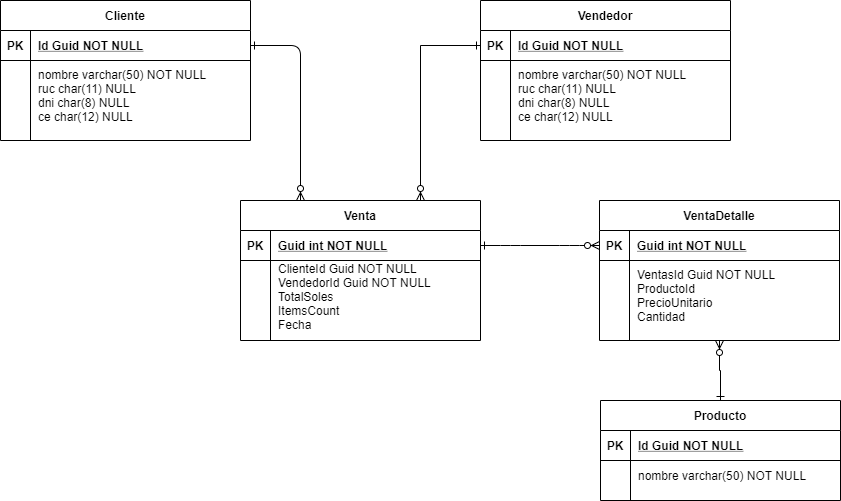

The diagram above was exported from draw.io. Its source (the exported page's mxGraphModel, read from the mxfile embedded in the PNG):
<mxGraphModel dx="1209" dy="714" grid="1" gridSize="10" guides="1" tooltips="1" connect="1" arrows="1" fold="1" page="1" pageScale="1" pageWidth="850" pageHeight="1100" math="0" shadow="0" extFonts="Permanent Marker^https://fonts.googleapis.com/css?family=Permanent+Marker">
  <root>
    <mxCell id="0" />
    <mxCell id="1" parent="0" />
    <mxCell id="C-vyLk0tnHw3VtMMgP7b-1" value="" style="edgeStyle=orthogonalEdgeStyle;endArrow=ERzeroToMany;startArrow=ERone;endFill=1;startFill=0;entryX=0.25;entryY=0;entryDx=0;entryDy=0;" parent="1" source="C-vyLk0tnHw3VtMMgP7b-24" target="C-vyLk0tnHw3VtMMgP7b-2" edge="1">
      <mxGeometry width="100" height="100" relative="1" as="geometry">
        <mxPoint x="340" y="720" as="sourcePoint" />
        <mxPoint x="380" y="70" as="targetPoint" />
      </mxGeometry>
    </mxCell>
    <mxCell id="C-vyLk0tnHw3VtMMgP7b-12" value="" style="edgeStyle=entityRelationEdgeStyle;endArrow=ERzeroToMany;startArrow=ERone;endFill=1;startFill=0;entryX=0;entryY=0.5;entryDx=0;entryDy=0;" parent="1" source="C-vyLk0tnHw3VtMMgP7b-3" target="C-vyLk0tnHw3VtMMgP7b-14" edge="1">
      <mxGeometry width="100" height="100" relative="1" as="geometry">
        <mxPoint x="400" y="180" as="sourcePoint" />
        <mxPoint x="460" y="205" as="targetPoint" />
      </mxGeometry>
    </mxCell>
    <mxCell id="C-vyLk0tnHw3VtMMgP7b-23" value="Cliente" style="shape=table;startSize=30;container=1;collapsible=1;childLayout=tableLayout;fixedRows=1;rowLines=0;fontStyle=1;align=center;resizeLast=1;" parent="1" vertex="1">
      <mxGeometry x="40" y="40" width="250" height="140" as="geometry" />
    </mxCell>
    <mxCell id="C-vyLk0tnHw3VtMMgP7b-24" value="" style="shape=partialRectangle;collapsible=0;dropTarget=0;pointerEvents=0;fillColor=none;points=[[0,0.5],[1,0.5]];portConstraint=eastwest;top=0;left=0;right=0;bottom=1;" parent="C-vyLk0tnHw3VtMMgP7b-23" vertex="1">
      <mxGeometry y="30" width="250" height="30" as="geometry" />
    </mxCell>
    <mxCell id="C-vyLk0tnHw3VtMMgP7b-25" value="PK" style="shape=partialRectangle;overflow=hidden;connectable=0;fillColor=none;top=0;left=0;bottom=0;right=0;fontStyle=1;" parent="C-vyLk0tnHw3VtMMgP7b-24" vertex="1">
      <mxGeometry width="30" height="30" as="geometry" />
    </mxCell>
    <mxCell id="C-vyLk0tnHw3VtMMgP7b-26" value="Id Guid NOT NULL " style="shape=partialRectangle;overflow=hidden;connectable=0;fillColor=none;top=0;left=0;bottom=0;right=0;align=left;spacingLeft=6;fontStyle=5;" parent="C-vyLk0tnHw3VtMMgP7b-24" vertex="1">
      <mxGeometry x="30" width="220" height="30" as="geometry" />
    </mxCell>
    <mxCell id="C-vyLk0tnHw3VtMMgP7b-27" value="" style="shape=partialRectangle;collapsible=0;dropTarget=0;pointerEvents=0;fillColor=none;points=[[0,0.5],[1,0.5]];portConstraint=eastwest;top=0;left=0;right=0;bottom=0;" parent="C-vyLk0tnHw3VtMMgP7b-23" vertex="1">
      <mxGeometry y="60" width="250" height="70" as="geometry" />
    </mxCell>
    <mxCell id="C-vyLk0tnHw3VtMMgP7b-28" value="" style="shape=partialRectangle;overflow=hidden;connectable=0;fillColor=none;top=0;left=0;bottom=0;right=0;" parent="C-vyLk0tnHw3VtMMgP7b-27" vertex="1">
      <mxGeometry width="30" height="70" as="geometry" />
    </mxCell>
    <mxCell id="C-vyLk0tnHw3VtMMgP7b-29" value="nombre varchar(50) NOT NULL&#10;ruc char(11) NULL&#10;dni char(8) NULL&#10;ce char(12) NULL" style="shape=partialRectangle;overflow=hidden;connectable=0;fillColor=none;top=0;left=0;bottom=0;right=0;align=left;spacingLeft=6;" parent="C-vyLk0tnHw3VtMMgP7b-27" vertex="1">
      <mxGeometry x="30" width="220" height="70" as="geometry" />
    </mxCell>
    <mxCell id="B2Fzsp4QGbEwJhHajmxB-1" value="Vendedor" style="shape=table;startSize=30;container=1;collapsible=1;childLayout=tableLayout;fixedRows=1;rowLines=0;fontStyle=1;align=center;resizeLast=1;" parent="1" vertex="1">
      <mxGeometry x="520" y="40" width="250" height="140" as="geometry" />
    </mxCell>
    <mxCell id="B2Fzsp4QGbEwJhHajmxB-2" value="" style="shape=partialRectangle;collapsible=0;dropTarget=0;pointerEvents=0;fillColor=none;points=[[0,0.5],[1,0.5]];portConstraint=eastwest;top=0;left=0;right=0;bottom=1;" parent="B2Fzsp4QGbEwJhHajmxB-1" vertex="1">
      <mxGeometry y="30" width="250" height="30" as="geometry" />
    </mxCell>
    <mxCell id="B2Fzsp4QGbEwJhHajmxB-3" value="PK" style="shape=partialRectangle;overflow=hidden;connectable=0;fillColor=none;top=0;left=0;bottom=0;right=0;fontStyle=1;" parent="B2Fzsp4QGbEwJhHajmxB-2" vertex="1">
      <mxGeometry width="30" height="30" as="geometry" />
    </mxCell>
    <mxCell id="B2Fzsp4QGbEwJhHajmxB-4" value="Id Guid NOT NULL " style="shape=partialRectangle;overflow=hidden;connectable=0;fillColor=none;top=0;left=0;bottom=0;right=0;align=left;spacingLeft=6;fontStyle=5;" parent="B2Fzsp4QGbEwJhHajmxB-2" vertex="1">
      <mxGeometry x="30" width="220" height="30" as="geometry" />
    </mxCell>
    <mxCell id="B2Fzsp4QGbEwJhHajmxB-5" value="" style="shape=partialRectangle;collapsible=0;dropTarget=0;pointerEvents=0;fillColor=none;points=[[0,0.5],[1,0.5]];portConstraint=eastwest;top=0;left=0;right=0;bottom=0;" parent="B2Fzsp4QGbEwJhHajmxB-1" vertex="1">
      <mxGeometry y="60" width="250" height="70" as="geometry" />
    </mxCell>
    <mxCell id="B2Fzsp4QGbEwJhHajmxB-6" value="" style="shape=partialRectangle;overflow=hidden;connectable=0;fillColor=none;top=0;left=0;bottom=0;right=0;" parent="B2Fzsp4QGbEwJhHajmxB-5" vertex="1">
      <mxGeometry width="30" height="70" as="geometry" />
    </mxCell>
    <mxCell id="B2Fzsp4QGbEwJhHajmxB-7" value="nombre varchar(50) NOT NULL&#10;ruc char(11) NULL&#10;dni char(8) NULL&#10;ce char(12) NULL" style="shape=partialRectangle;overflow=hidden;connectable=0;fillColor=none;top=0;left=0;bottom=0;right=0;align=left;spacingLeft=6;" parent="B2Fzsp4QGbEwJhHajmxB-5" vertex="1">
      <mxGeometry x="30" width="220" height="70" as="geometry" />
    </mxCell>
    <mxCell id="B2Fzsp4QGbEwJhHajmxB-8" style="edgeStyle=orthogonalEdgeStyle;rounded=0;orthogonalLoop=1;jettySize=auto;html=1;exitX=0;exitY=0.5;exitDx=0;exitDy=0;entryX=0.75;entryY=0;entryDx=0;entryDy=0;endArrow=ERzeroToMany;endFill=1;startArrow=ERone;startFill=0;" parent="1" source="B2Fzsp4QGbEwJhHajmxB-2" target="C-vyLk0tnHw3VtMMgP7b-2" edge="1">
      <mxGeometry relative="1" as="geometry" />
    </mxCell>
    <mxCell id="B2Fzsp4QGbEwJhHajmxB-20" style="edgeStyle=orthogonalEdgeStyle;rounded=0;orthogonalLoop=1;jettySize=auto;html=1;exitX=0.5;exitY=0;exitDx=0;exitDy=0;entryX=0.5;entryY=1;entryDx=0;entryDy=0;startArrow=ERone;startFill=0;endArrow=ERzeroToMany;endFill=1;" parent="1" source="B2Fzsp4QGbEwJhHajmxB-9" target="C-vyLk0tnHw3VtMMgP7b-13" edge="1">
      <mxGeometry relative="1" as="geometry" />
    </mxCell>
    <mxCell id="B2Fzsp4QGbEwJhHajmxB-9" value="Producto" style="shape=table;startSize=30;container=1;collapsible=1;childLayout=tableLayout;fixedRows=1;rowLines=0;fontStyle=1;align=center;resizeLast=1;" parent="1" vertex="1">
      <mxGeometry x="640" y="440" width="240" height="100" as="geometry" />
    </mxCell>
    <mxCell id="B2Fzsp4QGbEwJhHajmxB-10" value="" style="shape=partialRectangle;collapsible=0;dropTarget=0;pointerEvents=0;fillColor=none;points=[[0,0.5],[1,0.5]];portConstraint=eastwest;top=0;left=0;right=0;bottom=1;" parent="B2Fzsp4QGbEwJhHajmxB-9" vertex="1">
      <mxGeometry y="30" width="240" height="30" as="geometry" />
    </mxCell>
    <mxCell id="B2Fzsp4QGbEwJhHajmxB-11" value="PK" style="shape=partialRectangle;overflow=hidden;connectable=0;fillColor=none;top=0;left=0;bottom=0;right=0;fontStyle=1;" parent="B2Fzsp4QGbEwJhHajmxB-10" vertex="1">
      <mxGeometry width="30" height="30" as="geometry" />
    </mxCell>
    <mxCell id="B2Fzsp4QGbEwJhHajmxB-12" value="Id Guid NOT NULL " style="shape=partialRectangle;overflow=hidden;connectable=0;fillColor=none;top=0;left=0;bottom=0;right=0;align=left;spacingLeft=6;fontStyle=5;" parent="B2Fzsp4QGbEwJhHajmxB-10" vertex="1">
      <mxGeometry x="30" width="210" height="30" as="geometry" />
    </mxCell>
    <mxCell id="B2Fzsp4QGbEwJhHajmxB-13" value="" style="shape=partialRectangle;collapsible=0;dropTarget=0;pointerEvents=0;fillColor=none;points=[[0,0.5],[1,0.5]];portConstraint=eastwest;top=0;left=0;right=0;bottom=0;" parent="B2Fzsp4QGbEwJhHajmxB-9" vertex="1">
      <mxGeometry y="60" width="240" height="30" as="geometry" />
    </mxCell>
    <mxCell id="B2Fzsp4QGbEwJhHajmxB-14" value="" style="shape=partialRectangle;overflow=hidden;connectable=0;fillColor=none;top=0;left=0;bottom=0;right=0;" parent="B2Fzsp4QGbEwJhHajmxB-13" vertex="1">
      <mxGeometry width="30" height="30" as="geometry" />
    </mxCell>
    <mxCell id="B2Fzsp4QGbEwJhHajmxB-15" value="nombre varchar(50) NOT NULL" style="shape=partialRectangle;overflow=hidden;connectable=0;fillColor=none;top=0;left=0;bottom=0;right=0;align=left;spacingLeft=6;" parent="B2Fzsp4QGbEwJhHajmxB-13" vertex="1">
      <mxGeometry x="30" width="210" height="30" as="geometry" />
    </mxCell>
    <mxCell id="C-vyLk0tnHw3VtMMgP7b-2" value="Venta" style="shape=table;startSize=30;container=1;collapsible=1;childLayout=tableLayout;fixedRows=1;rowLines=0;fontStyle=1;align=center;resizeLast=1;" parent="1" vertex="1">
      <mxGeometry x="280" y="240" width="240" height="140" as="geometry" />
    </mxCell>
    <mxCell id="C-vyLk0tnHw3VtMMgP7b-3" value="" style="shape=partialRectangle;collapsible=0;dropTarget=0;pointerEvents=0;fillColor=none;points=[[0,0.5],[1,0.5]];portConstraint=eastwest;top=0;left=0;right=0;bottom=1;" parent="C-vyLk0tnHw3VtMMgP7b-2" vertex="1">
      <mxGeometry y="30" width="240" height="30" as="geometry" />
    </mxCell>
    <mxCell id="C-vyLk0tnHw3VtMMgP7b-4" value="PK" style="shape=partialRectangle;overflow=hidden;connectable=0;fillColor=none;top=0;left=0;bottom=0;right=0;fontStyle=1;" parent="C-vyLk0tnHw3VtMMgP7b-3" vertex="1">
      <mxGeometry width="30" height="30" as="geometry" />
    </mxCell>
    <mxCell id="C-vyLk0tnHw3VtMMgP7b-5" value="Guid int NOT NULL " style="shape=partialRectangle;overflow=hidden;connectable=0;fillColor=none;top=0;left=0;bottom=0;right=0;align=left;spacingLeft=6;fontStyle=5;" parent="C-vyLk0tnHw3VtMMgP7b-3" vertex="1">
      <mxGeometry x="30" width="210" height="30" as="geometry" />
    </mxCell>
    <mxCell id="C-vyLk0tnHw3VtMMgP7b-6" value="" style="shape=partialRectangle;collapsible=0;dropTarget=0;pointerEvents=0;fillColor=none;points=[[0,0.5],[1,0.5]];portConstraint=eastwest;top=0;left=0;right=0;bottom=0;" parent="C-vyLk0tnHw3VtMMgP7b-2" vertex="1">
      <mxGeometry y="60" width="240" height="70" as="geometry" />
    </mxCell>
    <mxCell id="C-vyLk0tnHw3VtMMgP7b-7" value="" style="shape=partialRectangle;overflow=hidden;connectable=0;fillColor=none;top=0;left=0;bottom=0;right=0;" parent="C-vyLk0tnHw3VtMMgP7b-6" vertex="1">
      <mxGeometry width="30" height="70" as="geometry" />
    </mxCell>
    <mxCell id="C-vyLk0tnHw3VtMMgP7b-8" value="ClienteId Guid NOT NULL&#10;VendedorId Guid NOT NULL&#10;TotalSoles&#10;ItemsCount&#10;Fecha" style="shape=partialRectangle;overflow=hidden;connectable=0;fillColor=none;top=0;left=0;bottom=0;right=0;align=left;spacingLeft=6;" parent="C-vyLk0tnHw3VtMMgP7b-6" vertex="1">
      <mxGeometry x="30" width="210" height="70" as="geometry" />
    </mxCell>
    <mxCell id="C-vyLk0tnHw3VtMMgP7b-13" value="VentaDetalle" style="shape=table;startSize=30;container=1;collapsible=1;childLayout=tableLayout;fixedRows=1;rowLines=0;fontStyle=1;align=center;resizeLast=1;" parent="1" vertex="1">
      <mxGeometry x="639" y="240" width="240" height="140" as="geometry" />
    </mxCell>
    <mxCell id="C-vyLk0tnHw3VtMMgP7b-14" value="" style="shape=partialRectangle;collapsible=0;dropTarget=0;pointerEvents=0;fillColor=none;points=[[0,0.5],[1,0.5]];portConstraint=eastwest;top=0;left=0;right=0;bottom=1;" parent="C-vyLk0tnHw3VtMMgP7b-13" vertex="1">
      <mxGeometry y="30" width="240" height="30" as="geometry" />
    </mxCell>
    <mxCell id="C-vyLk0tnHw3VtMMgP7b-15" value="PK" style="shape=partialRectangle;overflow=hidden;connectable=0;fillColor=none;top=0;left=0;bottom=0;right=0;fontStyle=1;" parent="C-vyLk0tnHw3VtMMgP7b-14" vertex="1">
      <mxGeometry width="30" height="30" as="geometry" />
    </mxCell>
    <mxCell id="C-vyLk0tnHw3VtMMgP7b-16" value="Guid int NOT NULL " style="shape=partialRectangle;overflow=hidden;connectable=0;fillColor=none;top=0;left=0;bottom=0;right=0;align=left;spacingLeft=6;fontStyle=5;" parent="C-vyLk0tnHw3VtMMgP7b-14" vertex="1">
      <mxGeometry x="30" width="210" height="30" as="geometry" />
    </mxCell>
    <mxCell id="C-vyLk0tnHw3VtMMgP7b-17" value="" style="shape=partialRectangle;collapsible=0;dropTarget=0;pointerEvents=0;fillColor=none;points=[[0,0.5],[1,0.5]];portConstraint=eastwest;top=0;left=0;right=0;bottom=0;" parent="C-vyLk0tnHw3VtMMgP7b-13" vertex="1">
      <mxGeometry y="60" width="240" height="70" as="geometry" />
    </mxCell>
    <mxCell id="C-vyLk0tnHw3VtMMgP7b-18" value="" style="shape=partialRectangle;overflow=hidden;connectable=0;fillColor=none;top=0;left=0;bottom=0;right=0;" parent="C-vyLk0tnHw3VtMMgP7b-17" vertex="1">
      <mxGeometry width="30" height="70" as="geometry" />
    </mxCell>
    <mxCell id="C-vyLk0tnHw3VtMMgP7b-19" value="VentasId Guid NOT NULL&#10;ProductoId&#10;PrecioUnitario&#10;Cantidad" style="shape=partialRectangle;overflow=hidden;connectable=0;fillColor=none;top=0;left=0;bottom=0;right=0;align=left;spacingLeft=6;" parent="C-vyLk0tnHw3VtMMgP7b-17" vertex="1">
      <mxGeometry x="30" width="210" height="70" as="geometry" />
    </mxCell>
  </root>
</mxGraphModel>